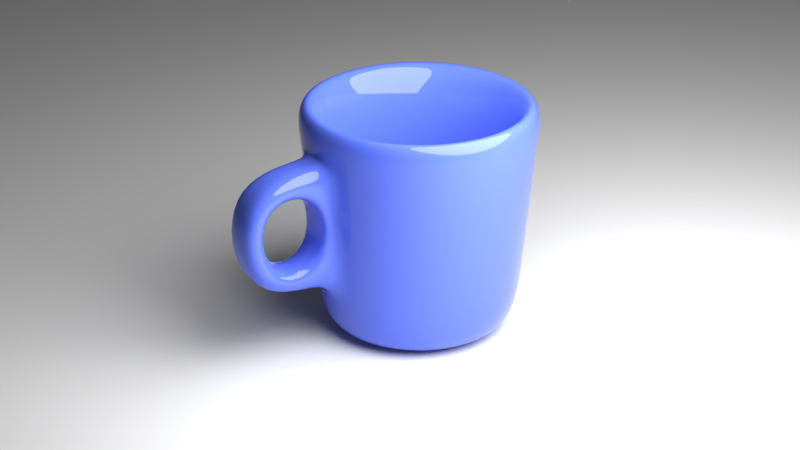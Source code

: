 # Source: cup.blend  (saved by Blender 2.79.0; exported with 4.5.12 LTS)
import bpy
from mathutils import Matrix  # noqa: F401  (used for matrix-valued properties, if any)

bpy.ops.wm.read_factory_settings(use_empty=True)
scene = bpy.context.scene
scene.name = 'Scene'

# ---- collections
col_collection_1 = bpy.data.collections.new('Collection 1'); scene.collection.children.link(col_collection_1)

# ---- materials (node trees are filled in below, after node groups)
mat_material_001 = bpy.data.materials.new('Material.001')
mat_material_001.alpha_threshold = 0.0
mat_material_001.roughness = 0.5
mat_material_002 = bpy.data.materials.new('Material.002')
mat_material_002.alpha_threshold = 0.0
mat_material_002.roughness = 0.5

# ---- material node trees
mat_material_001.use_nodes = True; mat_material_001.node_tree.nodes.clear()
_N = mat_material_001.node_tree.nodes; _L = mat_material_001.node_tree.links
n0 = _N.new('ShaderNodeOutputMaterial'); n0.name = 'Material Output'; n0.location = (300, 300)
n1 = _N.new('ShaderNodeBsdfDiffuse'); n1.name = 'Diffuse BSDF'; n1.location = (10, 300)
_L.new(n1.outputs[0], n0.inputs[0])
n0.is_active_output = True
mat_material_002.use_nodes = True; mat_material_002.node_tree.nodes.clear()
_N = mat_material_002.node_tree.nodes; _L = mat_material_002.node_tree.links
n0 = _N.new('ShaderNodeOutputMaterial'); n0.name = 'Material Output'; n0.location = (300, 300)
n1 = _N.new('ShaderNodeBsdfPrincipled'); n1.name = 'Principled BSDF'; n1.location = (10, 300)
n1.width = 150
n1.subsurface_method = 'BURLEY'
n1.inputs[0].default_value = (0.09759, 0.159, 0.7991, 1.0)
n1.inputs[2].default_value = 0.0
n1.inputs[3].default_value = 1.45
n1.inputs[9].default_value = (1.0, 1.0, 1.0)
_L.new(n1.outputs[0], n0.inputs[0])
n0.is_active_output = True

# ---- world
world_world = bpy.data.worlds.new('World'); scene.world = world_world
world_world.color = (0.05088, 0.05088, 0.05088)
world_world.use_sun_shadow = False
world_world.sun_shadow_jitter_overblur = 0.0
world_world.cycles.sampling_method = 'MANUAL'

# ---- cameras
cam_camera = bpy.data.cameras.new('Camera')
cam_camera.clip_end = 100.0
cam_camera.lens = 100.0
cam_camera.sensor_width = 32.0
cam_camera.sensor_height = 18.0
cam_camera.ortho_scale = 7.314
cam_camera.dof.focus_distance = 0.0

# ---- lights
light_lamp = bpy.data.lights.new('Lamp', 'POINT')
light_lamp.transmission_factor = 0.0
light_lamp.cutoff_distance = 30.0
light_lamp.energy = 7000.0
light_lamp.shadow_buffer_clip_start = 1.001
light_lamp.shadow_soft_size = 5.0
light_lamp.shadow_maximum_resolution = 0.006
light_lamp.use_absolute_resolution = True

# ---- meshes
me_plane = bpy.data.meshes.new('Plane')
me_plane.from_pydata([(-1.0, -1.0, 0.0), (1.0, -1.0, 0.0), (-1.0, 1.0, 0.0), (1.0, 1.0, 0.0)], [], [(0, 1, 3, 2)])
me_plane.materials.append(mat_material_001)
me_plane.use_remesh_preserve_volume = False
me_plane.use_remesh_preserve_attributes = False
me_plane.use_mirror_vertex_groups = False
me_plane.update()
me_circle = bpy.data.meshes.new('Circle')
me_circle.from_pydata([(1.924e-07, 0.5655, 0.0), (-0.1103, 0.5547, 0.0), (-0.2164, 0.5225, 0.0), (-0.3142, 0.4702, 0.0), (-0.3999, 0.3999, 0.0), (-0.4702, 0.3142, 0.0), (-0.5225, 0.2164, 0.0), (-0.5547, 0.1103, 0.0), (-0.5655, 3.712e-09, 0.0), (-0.5547, -0.1103, 0.0), (-0.5225, -0.2164, 0.0), (-0.4702, -0.3142, 0.0), (-0.3999, -0.3999, 0.0), (-0.3142, -0.4702, 0.0), (-0.2164, -0.5225, 0.0), (-0.1103, -0.5547, 0.0), (1.731e-07, -0.5655, 0.0), (0.1103, -0.5547, 0.0), (0.2164, -0.5225, 0.0), (0.3142, -0.4702, 0.0), (0.3999, -0.3999, 0.0), (0.4702, -0.3142, 0.0), (0.5225, -0.2164, 0.0), (0.5547, -0.1103, 0.0), (0.5655, 5.635e-07, 0.0), (0.5547, 0.1103, 0.0), (0.5225, 0.2164, 0.0), (0.4702, 0.3142, 0.0), (0.3999, 0.3999, 0.0), (0.3142, 0.4702, 0.0), (0.2164, 0.5225, 0.0), (0.1103, 0.5547, 0.0), (3.562e-08, 1.3, 3.0), (-0.2536, 1.275, 3.0), (-0.4975, 1.201, 3.0), (-0.7222, 1.081, 3.0), (-0.9192, 0.9192, 3.0), (-1.081, 0.7222, 3.0), (-1.201, 0.4975, 3.0), (-1.275, 0.2536, 3.0), (-1.3, 8.182e-09, 3.0), (-1.275, -0.2536, 3.0), (-1.201, -0.4975, 3.0), (-1.081, -0.7222, 3.0), (-0.9192, -0.9192, 3.0), (-0.7222, -1.081, 3.0), (-0.4975, -1.201, 3.0), (-0.2536, -1.275, 3.0), (4.592e-07, -1.3, 3.0), (0.2536, -1.275, 3.0), (0.4975, -1.201, 3.0), (0.7222, -1.081, 3.0), (0.9192, -0.9192, 3.0), (1.081, -0.7222, 3.0), (1.201, -0.4975, 3.0), (1.275, -0.2536, 3.0), (1.3, 1.165e-06, 3.0), (1.275, 0.2536, 3.0), (1.201, 0.4975, 3.0), (1.081, 0.7222, 3.0), (0.9192, 0.9192, 3.0), (0.7222, 1.081, 3.0), (0.4975, 1.201, 3.0), (0.2536, 1.275, 3.0), (0.1983, -0.9967, 0.162), (0.3889, -0.9388, 0.162), (-0.7186, 0.7186, 0.162), (-0.8449, 0.5646, 0.162), (0.1982, 0.9967, 0.162), (1.924e-09, 1.016, 0.162), (0.5646, -0.8449, 0.162), (-0.9388, 0.3889, 0.162), (0.7186, -0.7186, 0.162), (-0.9967, 0.1983, 0.162), (0.8449, -0.5646, 0.162), (-1.016, 7.186e-08, 0.162), (0.9388, -0.3889, 0.162), (-0.9967, -0.1983, 0.162), (0.9967, -0.1983, 0.162), (-0.9388, -0.3889, 0.162), (1.016, 9.764e-07, 0.162), (-0.8449, -0.5646, 0.162), (0.9967, 0.1983, 0.162), (-0.7186, -0.7186, 0.162), (0.9388, 0.3889, 0.162), (-0.5646, -0.8449, 0.162), (0.8449, 0.5646, 0.162), (-0.3889, -0.9388, 0.162), (-0.1983, 0.9967, 0.162), (0.7186, 0.7186, 0.162), (-0.1983, -0.9967, 0.162), (-0.3889, 0.9388, 0.162), (0.5646, 0.8449, 0.162), (3.33e-07, -1.016, 0.162), (-0.5646, 0.8449, 0.162), (0.3889, 0.9388, 0.162), (-0.1951, 0.9808, 0.0), (0.0, 1.0, 0.0), (-0.3827, 0.9239, 0.0), (-0.5556, 0.8315, 0.0), (-0.7071, 0.7071, 0.0), (-0.8315, 0.5556, 0.0), (-0.9239, 0.3827, 0.0), (-0.9808, 0.1951, 0.0), (-1.0, 7.55e-08, 0.0), (-0.9808, -0.1951, 0.0), (-0.9239, -0.3827, 0.0), (-0.8315, -0.5556, 0.0), (-0.7071, -0.7071, 0.0), (-0.5556, -0.8315, 0.0), (-0.3827, -0.9239, 0.0), (-0.1951, -0.9808, 0.0), (3.258e-07, -1.0, 0.0), (0.1951, -0.9808, 0.0), (0.3827, -0.9239, 0.0), (0.5556, -0.8315, 0.0), (0.7071, -0.7071, 0.0), (0.8315, -0.5556, 0.0), (0.9239, -0.3827, 0.0), (0.9808, -0.1951, 0.0), (1.0, 9.656e-07, 0.0), (0.9808, 0.1951, 0.0), (0.9239, 0.3827, 0.0), (0.8315, 0.5556, 0.0), (0.7071, 0.7071, 0.0), (0.5556, 0.8315, 0.0), (0.3827, 0.9239, 0.0), (0.1951, 0.9808, 0.0), (1.924e-07, 0.5655, -0.4), (-0.1103, 0.5547, -0.4), (-0.2164, 0.5225, -0.4), (-0.3142, 0.4702, -0.4), (-0.3999, 0.3999, -0.4), (-0.4702, 0.3142, -0.4), (-0.5225, 0.2164, -0.4), (-0.5547, 0.1103, -0.4), (-0.5655, 3.712e-09, -0.4), (-0.5547, -0.1103, -0.4), (-0.5225, -0.2164, -0.4), (-0.4702, -0.3142, -0.4), (-0.3999, -0.3999, -0.4), (-0.3142, -0.4702, -0.4), (-0.2164, -0.5225, -0.4), (-0.1103, -0.5547, -0.4), (1.731e-07, -0.5655, -0.4), (0.1103, -0.5547, -0.4), (0.2164, -0.5225, -0.4), (0.3142, -0.4702, -0.4), (0.3999, -0.3999, -0.4), (0.4702, -0.3142, -0.4), (0.5225, -0.2164, -0.4), (0.5547, -0.1103, -0.4), (0.5655, 5.635e-07, -0.4), (0.5547, 0.1103, -0.4), (0.5225, 0.2164, -0.4), (0.4702, 0.3142, -0.4), (0.3999, 0.3999, -0.4), (0.3142, 0.4702, -0.4), (0.2164, 0.5225, -0.4), (0.1103, 0.5547, -0.4), (3.562e-08, 1.698, 2.96), (-0.3313, 1.665, 2.96), (-0.6498, 1.569, 2.96), (-0.9434, 1.412, 2.96), (-1.201, 1.201, 2.96), (-1.412, 0.9434, 2.96), (-1.569, 0.6498, 2.96), (-1.665, 0.3313, 2.96), (-1.698, 8.182e-09, 2.96), (-1.665, -0.3313, 2.96), (-1.569, -0.6498, 2.96), (-1.412, -0.9434, 2.96), (-1.201, -1.201, 2.96), (-0.9434, -1.412, 2.96), (-0.6498, -1.569, 2.96), (-0.3313, -1.665, 2.96), (4.592e-07, -1.698, 2.96), (0.3313, -1.665, 2.96), (0.6498, -1.569, 2.96), (0.9434, -1.412, 2.96), (1.201, -1.201, 2.96), (1.412, -0.9434, 2.96), (1.569, -0.6498, 2.96), (1.665, -0.3313, 2.96), (1.698, 1.165e-06, 2.96), (1.665, 0.3313, 2.96), (1.569, 0.6498, 2.96), (1.412, 0.9434, 2.96), (1.201, 1.201, 2.96), (0.9434, 1.412, 2.96), (0.6498, 1.569, 2.96), (0.3313, 1.665, 2.96), (0.2759, -1.387, 0.1222), (0.5412, -1.307, 0.1222), (-1.0, 1.0, 0.1222), (-1.176, 0.7857, 0.1222), (0.2759, 1.387, 0.1222), (1.924e-09, 1.414, 0.1222), (0.7857, -1.176, 0.1222), (-1.307, 0.5412, 0.1222), (1.0, -1.0, 0.1222), (-1.387, 0.2759, 0.1222), (1.176, -0.7857, 0.1222), (-1.414, 7.186e-08, 0.1222), (1.307, -0.5412, 0.1222), (-1.387, -0.2759, 0.1222), (1.387, -0.2759, 0.1222), (-1.307, -0.5412, 0.1222), (1.414, 9.764e-07, 0.1222), (-1.176, -0.7857, 0.1222), (1.387, 0.2759, 0.1222), (-1.0, -1.0, 0.1222), (1.307, 0.5412, 0.1222), (-0.7857, -1.176, 0.1222), (1.176, 0.7857, 0.1222), (-0.5412, -1.307, 0.1222), (-0.2759, 1.387, 0.1222), (1.0, 1.0, 0.1222), (-0.2759, -1.387, 0.1222), (-0.5412, 1.307, 0.1222), (0.7857, 1.176, 0.1222), (3.33e-07, -1.414, 0.1222), (-0.7857, 1.176, 0.1222), (0.5412, 1.307, 0.1222), (-0.2491, 1.253, -0.2884), (0.0, 1.277, -0.2884), (-0.4887, 1.18, -0.2884), (-0.7095, 1.062, -0.2884), (-0.9031, 0.9031, -0.2884), (-1.062, 0.7095, -0.2884), (-1.18, 0.4887, -0.2884), (-1.253, 0.2491, -0.2884), (-1.277, 7.55e-08, -0.2884), (-1.253, -0.2491, -0.2884), (-1.18, -0.4887, -0.2884), (-1.062, -0.7095, -0.2884), (-0.9031, -0.9031, -0.2884), (-0.7095, -1.062, -0.2884), (-0.4887, -1.18, -0.2884), (-0.2491, -1.253, -0.2884), (3.258e-07, -1.277, -0.2884), (0.2491, -1.253, -0.2884), (0.4887, -1.18, -0.2884), (0.7095, -1.062, -0.2884), (0.9031, -0.9031, -0.2884), (1.062, -0.7095, -0.2884), (1.18, -0.4887, -0.2884), (1.253, -0.2491, -0.2884), (1.277, 9.656e-07, -0.2884), (1.253, 0.2491, -0.2884), (1.18, 0.4887, -0.2884), (1.062, 0.7095, -0.2884), (0.9031, 0.9031, -0.2884), (0.7095, 1.062, -0.2884), (0.4887, 1.18, -0.2884), (0.2491, 1.253, -0.2884), (-0.1635, 0.8222, 0.0), (6.173e-08, 0.8383, 0.0), (-0.3208, 0.7745, 0.0), (-0.4657, 0.697, 0.0), (-0.5928, 0.5928, 0.0), (-0.697, 0.4657, 0.0), (-0.7745, 0.3208, 0.0), (-0.8222, 0.1635, 0.0), (-0.8383, 5.068e-08, 0.0), (-0.8222, -0.1635, 0.0), (-0.7745, -0.3208, 0.0), (-0.697, -0.4657, 0.0), (-0.5928, -0.5928, 0.0), (-0.4657, -0.697, 0.0), (-0.3208, -0.7745, 0.0), (-0.1635, -0.8222, 0.0), (2.762e-07, -0.8383, 0.0), (0.1635, -0.8222, 0.0), (0.3208, -0.7745, 0.0), (0.4657, -0.697, 0.0), (0.5928, -0.5928, 0.0), (0.697, -0.4657, 0.0), (0.7745, -0.3208, 0.0), (0.8222, -0.1635, 0.0), (0.8383, 8.167e-07, 0.0), (0.8222, 0.1635, 0.0), (0.7745, 0.3208, 0.0), (0.697, 0.4657, 0.0), (0.5928, 0.5928, 0.0), (0.4657, 0.697, 0.0), (0.3208, 0.7745, 0.0), (0.1635, 0.8222, 0.0), (-0.1635, 0.8222, -0.4), (6.173e-08, 0.8383, -0.4), (-0.3208, 0.7745, -0.4), (-0.4657, 0.697, -0.4), (-0.5928, 0.5928, -0.4), (-0.697, 0.4657, -0.4), (-0.7745, 0.3208, -0.4), (-0.8222, 0.1635, -0.4), (-0.8383, 5.068e-08, -0.4), (-0.8222, -0.1635, -0.4), (-0.7745, -0.3208, -0.4), (-0.697, -0.4657, -0.4), (-0.5928, -0.5928, -0.4), (-0.4657, -0.697, -0.4), (-0.3208, -0.7745, -0.4), (-0.1635, -0.8222, -0.4), (2.762e-07, -0.8383, -0.4), (0.1635, -0.8222, -0.4), (0.3208, -0.7745, -0.4), (0.4657, -0.697, -0.4), (0.5928, -0.5928, -0.4), (0.697, -0.4657, -0.4), (0.7745, -0.3208, -0.4), (0.8222, -0.1635, -0.4), (0.8383, 8.167e-07, -0.4), (0.8222, 0.1635, -0.4), (0.7745, 0.3208, -0.4), (0.697, 0.4657, -0.4), (0.5928, 0.5928, -0.4), (0.4657, 0.697, -0.4), (0.3208, 0.7745, -0.4), (0.1635, 0.8222, -0.4), (0.3142, -1.678, 2.053), (-1.164, 1.164, 2.437), (0.321, 1.614, 2.437), (0.6298, -1.52, 2.437), (-1.368, 0.9143, 2.437), (2.94e-08, 1.646, 2.437), (0.9143, -1.368, 2.437), (-1.52, 0.6298, 2.437), (1.164, -1.164, 2.437), (-1.614, 0.321, 2.437), (1.368, -0.9143, 2.437), (-1.646, 1.993e-08, 2.437), (1.52, -0.6298, 2.437), (-1.614, -0.321, 2.437), (1.614, -0.321, 2.437), (-1.52, -0.6298, 2.437), (1.646, 1.13e-06, 2.437), (-1.368, -0.9143, 2.437), (1.614, 0.321, 2.437), (-1.164, -1.164, 2.437), (1.52, 0.6298, 2.437), (-0.9143, -1.368, 2.437), (1.368, 0.9143, 2.437), (-0.6298, -1.52, 2.437), (-0.321, 1.614, 2.437), (1.164, 1.164, 2.437), (-0.3142, -1.678, 2.053), (-0.6298, 1.52, 2.437), (0.9143, 1.368, 2.437), (4.359e-07, -1.646, 2.437), (-0.9143, 1.368, 2.437), (0.6298, 1.52, 2.437), (0.5629, -1.359, 0.6881), (-1.223, 0.8171, 0.6881), (8.644e-09, 1.471, 0.6881), (0.8171, -1.223, 0.6881), (-1.359, 0.5629, 0.6881), (1.04, -1.04, 0.6881), (-1.443, 0.2869, 0.6881), (1.223, -0.8171, 0.6881), (-1.471, 5.916e-08, 0.6881), (1.359, -0.5629, 0.6881), (-1.443, -0.2869, 0.6881), (1.443, -0.2869, 0.6881), (-1.359, -0.5629, 0.6881), (1.471, 1.014e-06, 0.6881), (-1.223, -0.8171, 0.6881), (1.443, 0.2869, 0.6881), (-1.04, -1.04, 0.6881), (1.359, 0.5629, 0.6881), (-0.8171, -1.223, 0.6881), (1.223, 0.8171, 0.6881), (-0.5629, -1.359, 0.6881), (-0.2869, 1.443, 0.6881), (1.04, 1.04, 0.6881), (-0.2937, -1.575, 1.002), (-0.5629, 1.359, 0.6881), (0.8171, 1.223, 0.6881), (3.582e-07, -1.471, 0.6881), (-0.8171, 1.223, 0.6881), (0.5629, 1.359, 0.6881), (0.2937, -1.575, 1.002), (-1.04, 1.04, 0.6881), (0.2869, 1.443, 0.6881), (0.2937, -2.47, 0.912), (0.3142, -2.574, 1.964), (7.474e-07, -2.988, 2.277), (-0.3142, -2.574, 1.964), (-0.2937, -2.47, 0.912), (6.696e-07, -2.813, 0.5289), (0.2869, -1.443, 0.6881), (0.321, -1.614, 2.437), (-0.321, -1.614, 2.437), (-0.2869, -1.443, 0.6881), (0.2869, -2.785, 0.5289), (0.321, -2.956, 2.277), (-0.321, -2.956, 2.277), (-0.2869, -2.785, 0.5289), (0.321, -1.614, 2.437), (-1.164, 1.164, 2.437), (0.321, 1.614, 2.437), (0.6298, -1.52, 2.437), (-1.368, 0.9143, 2.437), (2.94e-08, 1.646, 2.437), (0.9143, -1.368, 2.437), (-1.52, 0.6298, 2.437), (1.164, -1.164, 2.437), (-1.614, 0.321, 2.437), (1.368, -0.9143, 2.437), (-1.646, 1.993e-08, 2.437), (1.52, -0.6298, 2.437), (-1.614, -0.321, 2.437), (1.614, -0.321, 2.437), (-1.52, -0.6298, 2.437), (1.646, 1.13e-06, 2.437), (-1.368, -0.9143, 2.437), (1.614, 0.321, 2.437), (-1.164, -1.164, 2.437), (1.52, 0.6298, 2.437), (-0.9143, -1.368, 2.437), (1.368, 0.9143, 2.437), (-0.6298, -1.52, 2.437), (-0.321, 1.614, 2.437), (1.164, 1.164, 2.437), (-0.321, -1.614, 2.437), (-0.6298, 1.52, 2.437), (0.9143, 1.368, 2.437), (4.359e-07, -1.646, 2.437), (-0.9143, 1.368, 2.437), (0.6298, 1.52, 2.437)], [], [(65, 64, 49, 50), (67, 66, 36, 37), (69, 68, 63, 32), (70, 65, 50, 51), (71, 67, 37, 38), (72, 70, 51, 52), (73, 71, 38, 39), (74, 72, 52, 53), (75, 73, 39, 40), (76, 74, 53, 54), (77, 75, 40, 41), (78, 76, 54, 55), (79, 77, 41, 42), (80, 78, 55, 56), (81, 79, 42, 43), (82, 80, 56, 57), (83, 81, 43, 44), (84, 82, 57, 58), (85, 83, 44, 45), (86, 84, 58, 59), (87, 85, 45, 46), (88, 69, 32, 33), (89, 86, 59, 60), (90, 87, 46, 47), (91, 88, 33, 34), (92, 89, 60, 61), (93, 90, 47, 48), (94, 91, 34, 35), (95, 92, 61, 62), (64, 93, 48, 49), (66, 94, 35, 36), (68, 95, 62, 63), (127, 126, 95, 68), (100, 99, 94, 66), (113, 112, 93, 64), (126, 125, 92, 95), (99, 98, 91, 94), (112, 111, 90, 93), (125, 124, 89, 92), (98, 96, 88, 91), (111, 110, 87, 90), (124, 123, 86, 89), (96, 97, 69, 88), (110, 109, 85, 87), (123, 122, 84, 86), (109, 108, 83, 85), (122, 121, 82, 84), (108, 107, 81, 83), (121, 120, 80, 82), (107, 106, 79, 81), (120, 119, 78, 80), (106, 105, 77, 79), (119, 118, 76, 78), (105, 104, 75, 77), (118, 117, 74, 76), (104, 103, 73, 75), (117, 116, 72, 74), (103, 102, 71, 73), (116, 115, 70, 72), (102, 101, 67, 71), (115, 114, 65, 70), (97, 127, 68, 69), (101, 100, 66, 67), (114, 113, 64, 65), (1, 2, 3, 4, 5, 6, 7, 8, 9, 10, 11, 12, 13, 14, 15, 16, 17, 18, 19, 20, 21, 22, 23, 24, 25, 26, 27, 28, 29, 30, 31, 0), (256, 257, 97, 96), (258, 256, 96, 98), (259, 258, 98, 99), (260, 259, 99, 100), (261, 260, 100, 101), (262, 261, 101, 102), (263, 262, 102, 103), (264, 263, 103, 104), (265, 264, 104, 105), (266, 265, 105, 106), (267, 266, 106, 107), (268, 267, 107, 108), (269, 268, 108, 109), (270, 269, 109, 110), (271, 270, 110, 111), (272, 271, 111, 112), (273, 272, 112, 113), (274, 273, 113, 114), (275, 274, 114, 115), (276, 275, 115, 116), (277, 276, 116, 117), (278, 277, 117, 118), (279, 278, 118, 119), (280, 279, 119, 120), (281, 280, 120, 121), (282, 281, 121, 122), (283, 282, 122, 123), (284, 283, 123, 124), (285, 284, 124, 125), (286, 285, 125, 126), (287, 286, 126, 127), (257, 287, 127, 97), (401, 178, 177, 398), (402, 165, 164, 399), (403, 160, 191, 400), (404, 179, 178, 401), (405, 166, 165, 402), (406, 180, 179, 404), (407, 167, 166, 405), (408, 181, 180, 406), (409, 168, 167, 407), (410, 182, 181, 408), (411, 169, 168, 409), (412, 183, 182, 410), (413, 170, 169, 411), (414, 184, 183, 412), (415, 171, 170, 413), (416, 185, 184, 414), (417, 172, 171, 415), (418, 186, 185, 416), (419, 173, 172, 417), (420, 187, 186, 418), (421, 174, 173, 419), (422, 161, 160, 403), (423, 188, 187, 420), (424, 175, 174, 421), (425, 162, 161, 422), (426, 189, 188, 423), (427, 176, 175, 424), (428, 163, 162, 425), (429, 190, 189, 426), (398, 177, 176, 427), (399, 164, 163, 428), (400, 191, 190, 429), (255, 196, 223, 254), (228, 194, 222, 227), (241, 192, 221, 240), (254, 223, 220, 253), (227, 222, 219, 226), (240, 221, 218, 239), (253, 220, 217, 252), (226, 219, 216, 224), (239, 218, 215, 238), (252, 217, 214, 251), (224, 216, 197, 225), (238, 215, 213, 237), (251, 214, 212, 250), (237, 213, 211, 236), (250, 212, 210, 249), (236, 211, 209, 235), (249, 210, 208, 248), (235, 209, 207, 234), (248, 208, 206, 247), (234, 207, 205, 233), (247, 206, 204, 246), (233, 205, 203, 232), (246, 204, 202, 245), (232, 203, 201, 231), (245, 202, 200, 244), (231, 201, 199, 230), (244, 200, 198, 243), (230, 199, 195, 229), (243, 198, 193, 242), (225, 197, 196, 255), (229, 195, 194, 228), (242, 193, 192, 241), (129, 128, 159, 158, 157, 156, 155, 154, 153, 152, 151, 150, 149, 148, 147, 146, 145, 144, 143, 142, 141, 140, 139, 138, 137, 136, 135, 134, 133, 132, 131, 130), (288, 224, 225, 289), (290, 226, 224, 288), (291, 227, 226, 290), (292, 228, 227, 291), (293, 229, 228, 292), (294, 230, 229, 293), (295, 231, 230, 294), (296, 232, 231, 295), (297, 233, 232, 296), (298, 234, 233, 297), (299, 235, 234, 298), (300, 236, 235, 299), (301, 237, 236, 300), (302, 238, 237, 301), (303, 239, 238, 302), (304, 240, 239, 303), (305, 241, 240, 304), (306, 242, 241, 305), (307, 243, 242, 306), (308, 244, 243, 307), (309, 245, 244, 308), (310, 246, 245, 309), (311, 247, 246, 310), (312, 248, 247, 311), (313, 249, 248, 312), (314, 250, 249, 313), (315, 251, 250, 314), (316, 252, 251, 315), (317, 253, 252, 316), (318, 254, 253, 317), (319, 255, 254, 318), (289, 225, 255, 319), (33, 32, 160, 161), (34, 33, 161, 162), (35, 34, 162, 163), (36, 35, 163, 164), (37, 36, 164, 165), (38, 37, 165, 166), (39, 38, 166, 167), (40, 39, 167, 168), (41, 40, 168, 169), (42, 41, 169, 170), (43, 42, 170, 171), (44, 43, 171, 172), (45, 44, 172, 173), (46, 45, 173, 174), (47, 46, 174, 175), (48, 47, 175, 176), (49, 48, 176, 177), (50, 49, 177, 178), (51, 50, 178, 179), (52, 51, 179, 180), (53, 52, 180, 181), (54, 53, 181, 182), (55, 54, 182, 183), (56, 55, 183, 184), (57, 56, 184, 185), (58, 57, 185, 186), (59, 58, 186, 187), (60, 59, 187, 188), (61, 60, 188, 189), (62, 61, 189, 190), (63, 62, 190, 191), (32, 63, 191, 160), (1, 0, 257, 256), (2, 1, 256, 258), (3, 2, 258, 259), (4, 3, 259, 260), (5, 4, 260, 261), (6, 5, 261, 262), (7, 6, 262, 263), (8, 7, 263, 264), (9, 8, 264, 265), (10, 9, 265, 266), (11, 10, 266, 267), (12, 11, 267, 268), (13, 12, 268, 269), (14, 13, 269, 270), (15, 14, 270, 271), (16, 15, 271, 272), (17, 16, 272, 273), (18, 17, 273, 274), (19, 18, 274, 275), (20, 19, 275, 276), (21, 20, 276, 277), (22, 21, 277, 278), (23, 22, 278, 279), (24, 23, 279, 280), (25, 24, 280, 281), (26, 25, 281, 282), (27, 26, 282, 283), (28, 27, 283, 284), (29, 28, 284, 285), (30, 29, 285, 286), (31, 30, 286, 287), (0, 31, 287, 257), (128, 129, 288, 289), (129, 130, 290, 288), (130, 131, 291, 290), (131, 132, 292, 291), (132, 133, 293, 292), (133, 134, 294, 293), (134, 135, 295, 294), (135, 136, 296, 295), (136, 137, 297, 296), (137, 138, 298, 297), (138, 139, 299, 298), (139, 140, 300, 299), (140, 141, 301, 300), (141, 142, 302, 301), (142, 143, 303, 302), (143, 144, 304, 303), (144, 145, 305, 304), (145, 146, 306, 305), (146, 147, 307, 306), (147, 148, 308, 307), (148, 149, 309, 308), (149, 150, 310, 309), (150, 151, 311, 310), (151, 152, 312, 311), (152, 153, 313, 312), (153, 154, 314, 313), (154, 155, 315, 314), (155, 156, 316, 315), (156, 157, 317, 316), (157, 158, 318, 317), (158, 159, 319, 318), (159, 128, 289, 319), (383, 322, 351, 380), (382, 321, 350, 379), (391, 349, 386, 395), (380, 351, 348, 377), (379, 350, 347, 376), (393, 378, 389, 397), (377, 348, 345, 374), (376, 347, 344, 373), (393, 392, 343, 372), (374, 345, 342, 371), (373, 344, 325, 354), (372, 343, 341, 370), (371, 342, 340, 369), (370, 341, 339, 368), (369, 340, 338, 367), (368, 339, 337, 366), (367, 338, 336, 365), (366, 337, 335, 364), (365, 336, 334, 363), (364, 335, 333, 362), (363, 334, 332, 361), (362, 333, 331, 360), (361, 332, 330, 359), (360, 331, 329, 358), (359, 330, 328, 357), (358, 329, 327, 356), (357, 328, 326, 355), (356, 327, 324, 353), (355, 326, 323, 352), (354, 325, 322, 383), (353, 324, 321, 382), (352, 323, 391, 390), (193, 352, 390, 192), (195, 353, 382, 194), (197, 354, 383, 196), (198, 355, 352, 193), (199, 356, 353, 195), (200, 357, 355, 198), (201, 358, 356, 199), (202, 359, 357, 200), (203, 360, 358, 201), (204, 361, 359, 202), (205, 362, 360, 203), (206, 363, 361, 204), (207, 364, 362, 205), (208, 365, 363, 206), (209, 366, 364, 207), (210, 367, 365, 208), (211, 368, 366, 209), (212, 369, 367, 210), (213, 370, 368, 211), (214, 371, 369, 212), (215, 372, 370, 213), (216, 373, 354, 197), (217, 374, 371, 214), (218, 393, 372, 215), (219, 376, 373, 216), (220, 377, 374, 217), (221, 378, 393, 218), (222, 379, 376, 219), (223, 380, 377, 220), (192, 390, 378, 221), (194, 382, 379, 222), (196, 383, 380, 223), (394, 395, 386, 389), (389, 386, 396, 397), (384, 388, 387, 385), (378, 390, 394, 389), (349, 392, 396, 386), (381, 375, 388, 384), (320, 381, 390, 391), (375, 346, 392, 393), (384, 385, 395, 394), (387, 388, 397, 396), (388, 375, 393, 397), (385, 320, 391, 395), (346, 387, 396, 392), (381, 384, 394, 390), (385, 387, 346, 320), (320, 346, 375, 381), (322, 400, 429, 351), (321, 399, 428, 350), (391, 398, 427, 349), (351, 429, 426, 348), (350, 428, 425, 347), (349, 427, 424, 392), (348, 426, 423, 345), (347, 425, 422, 344), (392, 424, 421, 343), (345, 423, 420, 342), (344, 422, 403, 325), (343, 421, 419, 341), (342, 420, 418, 340), (341, 419, 417, 339), (340, 418, 416, 338), (339, 417, 415, 337), (338, 416, 414, 336), (337, 415, 413, 335), (336, 414, 412, 334), (335, 413, 411, 333), (334, 412, 410, 332), (333, 411, 409, 331), (332, 410, 408, 330), (331, 409, 407, 329), (330, 408, 406, 328), (329, 407, 405, 327), (328, 406, 404, 326), (327, 405, 402, 324), (326, 404, 401, 323), (325, 403, 400, 322), (324, 402, 399, 321), (323, 401, 398, 391)])
me_circle.polygons.foreach_set('use_smooth', [True] * 402)
me_circle.materials.append(mat_material_002)
me_circle.use_remesh_preserve_volume = False
me_circle.use_remesh_preserve_attributes = False
me_circle.use_mirror_vertex_groups = False
me_circle.update()

# ---- objects
ob_plane = bpy.data.objects.new('Plane', me_plane)
ob_circle = bpy.data.objects.new('Circle', me_circle)
ob_lamp = bpy.data.objects.new('Lamp', light_lamp)
ob_camera = bpy.data.objects.new('Camera', cam_camera)

# ---- transforms, parenting, visibility, modifiers, constraints
ob_plane.location = (0.1939, 3.433e-08, -0.3877)
ob_plane.scale = (100.0, 100.0, 100.0)
ob_plane.lineart.crease_threshold = 0.0
ob_circle.location = (0.0, 0.0, 0.0)
ob_circle.lineart.crease_threshold = 0.0
_m = ob_circle.modifiers.new('Subsurf', 'SUBSURF')
_m.uv_smooth = 'PRESERVE_CORNERS'
_m.levels = 3
_m.render_levels = 3
_m.show_only_control_edges = False
ob_lamp.location = (4.076, 1.005, 5.904)
ob_lamp.rotation_euler = (0.6503, 0.05522, 1.866)
ob_lamp.lock_rotations_4d = False
ob_lamp.empty_display_type = 'ARROWS'
ob_lamp.color = (0.0, 0.0, 0.0, 0.0)
ob_lamp.lineart.crease_threshold = 0.0
ob_camera.location = (27.24, -16.33, 15.53)
ob_camera.rotation_euler = (1.144, 5.888e-07, 1.039)
ob_camera.lock_rotations_4d = False
ob_camera.empty_display_type = 'ARROWS'
ob_camera.color = (0.0, 0.0, 0.0, 0.0)
ob_camera.display_type = 'WIRE'
ob_camera.lineart.crease_threshold = 0.0

# ---- collection membership
col_collection_1.objects.link(ob_plane)
col_collection_1.objects.link(ob_circle)
col_collection_1.objects.link(ob_lamp)
col_collection_1.objects.link(ob_camera)

# ---- scene / render settings (as saved in the file)
scene.camera = ob_camera
scene.frame_start = 1; scene.frame_end = 250; scene.frame_set(1)
scene.render.engine = 'CYCLES'
scene.render.dither_intensity = 0.0
scene.cycles.samples = 200
scene.cycles.sampling_pattern = 'TABULATED_SOBOL'
scene.cycles.use_adaptive_sampling = False
scene.cycles.use_light_tree = False
scene.cycles.blur_glossy = 0.0
scene.cycles.sample_clamp_indirect = 0.0
scene.view_settings.view_transform = 'Standard'
bpy.context.view_layer.update()
